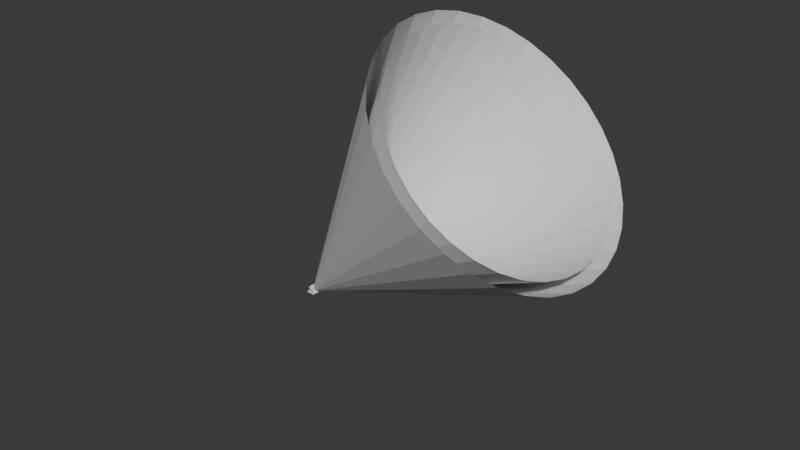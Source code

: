# Source: floodlight.blend  (saved by Blender 4.2.66; exported with 4.5.12 LTS)
import bpy
from mathutils import Matrix  # noqa: F401  (used for matrix-valued properties, if any)

bpy.ops.wm.read_factory_settings(use_empty=True)
scene = bpy.context.scene
scene.name = 'Scene'

# ---- collections
col_collection = bpy.data.collections.new('Collection'); scene.collection.children.link(col_collection)

# ---- materials (node trees are filled in below, after node groups)
mat_material = bpy.data.materials.new('Material')
mat_material.alpha_threshold = 0.0
mat_material.roughness = 0.5
mat_material.line_color = (0.0, 0.0, 0.0, 1.0)
mat_material_001 = bpy.data.materials.new('Material.001')

# ---- material node trees
mat_material.use_nodes = True; mat_material.node_tree.nodes.clear()
_N = mat_material.node_tree.nodes; _L = mat_material.node_tree.links
n0 = _N.new('ShaderNodeOutputMaterial'); n0.name = 'Material Output'; n0.location = (300, 300)
n1 = _N.new('ShaderNodeBsdfPrincipled'); n1.name = 'Principled BSDF'; n1.location = (10, 300)
n1.inputs[3].default_value = 1.45
_L.new(n1.outputs[0], n0.inputs[0])
n0.is_active_output = True
mat_material_001.use_nodes = True; mat_material_001.node_tree.nodes.clear()
_N = mat_material_001.node_tree.nodes; _L = mat_material_001.node_tree.links
n0 = _N.new('ShaderNodeBsdfPrincipled'); n0.name = 'Principled BSDF'; n0.location = (10, 300)
n1 = _N.new('ShaderNodeOutputMaterial'); n1.name = 'Material Output'; n1.location = (300, 300)
_L.new(n0.outputs[0], n1.inputs[0])
n1.is_active_output = True

# ---- world
world_world = bpy.data.worlds.new('World'); scene.world = world_world
world_world.use_nodes = True; world_world.node_tree.nodes.clear()
_N = world_world.node_tree.nodes; _L = world_world.node_tree.links
n0 = _N.new('ShaderNodeOutputWorld'); n0.name = 'World Output'; n0.location = (300, 300)
n1 = _N.new('ShaderNodeBackground'); n1.name = 'Background'; n1.location = (10, 300)
n1.inputs[0].default_value = (0.05088, 0.05088, 0.05088, 1.0)
_L.new(n1.outputs[0], n0.inputs[0])
n0.is_active_output = True
world_world.color = (0.05088, 0.05088, 0.05088)
world_world.sun_shadow_jitter_overblur = 0.0

# ---- meshes
me_cube_001 = bpy.data.meshes.new('Cube.001')
me_cube_001.from_pydata([(-0.8091, -0.7318, 1.0), (-0.8091, 0.7318, 1.0), (0.8091, -0.8091, 1.0), (0.8091, 0.8091, 1.0), (-0.5902, -0.5338, -1.0), (-1.0, -0.9045, -0.5902), (-0.5902, 0.5338, -1.0), (-1.0, 0.9045, -0.5902), (0.5902, -0.5902, -1.0), (1.0, -1.0, -0.5902), (0.5902, 0.5902, -1.0), (1.0, 1.0, -0.5902), (-1.0, -0.9045, 1.0), (-1.0, 0.9045, 1.0), (1.0, 1.0, 1.0), (1.0, -1.0, 1.0), (-0.8091, -0.7318, 1.0), (-0.8091, 0.7318, 1.0), (0.8091, 0.8091, 1.0), (0.8091, -0.8091, 1.0), (-0.8091, -0.7318, 0.7203), (-0.8091, 0.7318, 0.7203), (0.8091, 0.8091, 0.7203), (0.8091, -0.8091, 0.7203)], [], [(9, 15, 12, 5), (11, 14, 15, 9), (7, 13, 14, 11), (5, 12, 13, 7), (0, 2, 19, 16), (6, 4, 5, 7), (10, 6, 7, 11), (8, 10, 11, 9), (4, 8, 9, 5), (6, 10, 8, 4), (0, 1, 13, 12), (1, 3, 14, 13), (3, 2, 15, 14), (2, 0, 12, 15), (19, 18, 22, 23), (3, 1, 17, 18), (2, 3, 18, 19), (1, 0, 16, 17), (22, 21, 20, 23), (17, 16, 20, 21), (16, 19, 23, 20), (18, 17, 21, 22)])
_uv = me_cube_001.uv_layers.new(name='UVMap')
_uv.uv.foreach_set('vector', [0.4262, 0.75, 0.625, 0.75, 0.625, 1.0, 0.4262, 1.0, 0.4262, 0.5, 0.625, 0.5, 0.625, 0.75, 0.4262, 0.75, 0.4262, 0.25, 0.625, 0.25, 0.625, 0.5, 0.4262, 0.5, 0.4262, 0.0, 0.625, 0.0, 0.625, 0.25, 0.4262, 0.25, 0.8511, 0.7261, 0.6489, 0.7261, 0.6489, 0.7261, 0.8511, 0.7261, 0.1762, 0.5512, 0.1762, 0.6988, 0.125, 0.75, 0.125, 0.5, 0.3238, 0.5512, 0.1762, 0.5512, 0.125, 0.5, 0.375, 0.5, 0.3238, 0.6988, 0.3238, 0.5512, 0.4262, 0.5, 0.4262, 0.75, 0.1762, 0.6988, 0.3238, 0.6988, 0.375, 0.75, 0.125, 0.75, 0.1762, 0.5512, 0.3238, 0.5512, 0.3238, 0.6988, 0.1762, 0.6988, 0.8511, 0.7261, 0.8511, 0.5239, 0.875, 0.5, 0.875, 0.75, 0.8511, 0.5239, 0.6489, 0.5239, 0.625, 0.5, 0.875, 0.5, 0.6489, 0.5239, 0.6489, 0.7261, 0.625, 0.75, 0.625, 0.5, 0.6489, 0.7261, 0.8511, 0.7261, 0.875, 0.75, 0.625, 0.75, 0.6489, 0.7261, 0.6489, 0.5239, 0.6489, 0.5239, 0.6489, 0.7261, 0.6489, 0.5239, 0.8511, 0.5239, 0.8511, 0.5239, 0.6489, 0.5239, 0.6489, 0.7261, 0.6489, 0.5239, 0.6489, 0.5239, 0.6489, 0.7261, 0.8511, 0.5239, 0.8511, 0.7261, 0.8511, 0.7261, 0.8511, 0.5239, 0.6489, 0.5239, 0.8511, 0.5239, 0.8511, 0.7261, 0.6489, 0.7261, 0.8511, 0.5239, 0.8511, 0.7261, 0.8511, 0.7261, 0.8511, 0.5239, 0.8511, 0.7261, 0.6489, 0.7261, 0.6489, 0.7261, 0.8511, 0.7261, 0.6489, 0.5239, 0.8511, 0.5239, 0.8511, 0.5239, 0.6489, 0.5239])
me_cube_001.materials.append(mat_material)
me_cube_001.update()
me_cube_002 = bpy.data.meshes.new('Cube.002')
me_cube_002.from_pydata([(-1.0, -1.0, -1.0), (-0.7768, -0.8129, -1.0), (-1.0, -1.0, 1.0), (-0.7768, -0.8129, 1.0), (-1.0, 1.0, -1.0), (-0.7768, 0.8129, -1.0), (-1.0, 1.0, 1.0), (-0.7768, 0.8129, 1.0), (1.0, -1.0, -1.0), (1.0, -1.0, 1.0), (1.0, 1.0, -1.0), (1.0, 1.0, 1.0), (1.0, -0.8129, 1.0), (1.0, 0.8129, 1.0), (1.0, -0.8129, -1.0), (1.0, 0.8129, -1.0)], [], [(0, 2, 6, 4), (4, 6, 11, 10), (9, 8, 14, 12), (15, 10, 11, 13), (8, 9, 2, 0), (8, 0, 4, 10, 15, 5, 1, 14), (13, 11, 6, 2, 9, 12, 3, 7), (5, 7, 3, 1), (7, 5, 15, 13), (1, 3, 12, 14)])
_uv = me_cube_002.uv_layers.new(name='UVMap')
_uv.uv.foreach_set('vector', [0.375, 0.0, 0.625, 0.0, 0.625, 0.25, 0.375, 0.25, 0.375, 0.25, 0.625, 0.25, 0.625, 0.5, 0.375, 0.5, 0.625, 0.75, 0.375, 0.75, 0.375, 0.7266, 0.625, 0.7266, 0.375, 0.5234, 0.375, 0.5, 0.625, 0.5, 0.625, 0.5234, 0.375, 0.75, 0.625, 0.75, 0.625, 1.0, 0.375, 1.0, 0.375, 0.75, 0.125, 0.75, 0.125, 0.5, 0.375, 0.5, 0.375, 0.5234, 0.1529, 0.5234, 0.1529, 0.7266, 0.375, 0.7266, 0.625, 0.5234, 0.625, 0.5, 0.875, 0.5, 0.875, 0.75, 0.625, 0.75, 0.625, 0.7266, 0.8471, 0.7266, 0.8471, 0.5234, 0.375, 0.25, 0.625, 0.25, 0.625, 0.0, 0.375, 0.0, 0.625, 0.25, 0.375, 0.25, 0.375, 0.4721, 0.625, 0.4721, 0.375, 1.0, 0.625, 1.0, 0.625, 0.7779, 0.375, 0.7779])
me_cube_002.materials.append(mat_material)
me_cube_002.update()
me_cone_001 = bpy.data.meshes.new('Cone.001')
me_cone_001.from_pydata([(5.569e-08, 0.6691, -0.5524), (-6.79e-08, 0.02511, 1.0), (0.1305, 0.6562, -0.5524), (0.003768, 0.02463, 1.0), (0.256, 0.6182, -0.5524), (0.007392, 0.0232, 1.0), (0.3717, 0.5563, -0.5524), (0.01073, 0.02088, 1.0), (0.4731, 0.4731, -0.5524), (0.01366, 0.01776, 1.0), (0.5563, 0.3717, -0.5524), (0.01606, 0.01395, 1.0), (0.6182, 0.256, -0.5524), (0.01785, 0.00961, 1.0), (0.6562, 0.1305, -0.5524), (0.01895, 0.004899, 1.0), (0.6691, 1.328e-08, -0.5524), (0.01932, 4.426e-10, 1.0), (0.6562, -0.1305, -0.5524), (0.01895, -0.004899, 1.0), (0.6182, -0.256, -0.5524), (0.01785, -0.00961, 1.0), (0.5563, -0.3717, -0.5524), (0.01606, -0.01395, 1.0), (0.4731, -0.4731, -0.5524), (0.01366, -0.01776, 1.0), (0.3717, -0.5563, -0.5524), (0.01073, -0.02088, 1.0), (0.256, -0.6182, -0.5524), (0.007392, -0.0232, 1.0), (0.1305, -0.6562, -0.5524), (0.003768, -0.02463, 1.0), (5.569e-08, -0.6691, -0.5524), (-6.797e-08, -0.02511, 1.0), (-0.1305, -0.6562, -0.5524), (-0.003769, -0.02463, 1.0), (-0.256, -0.6182, -0.5524), (-0.007392, -0.0232, 1.0), (-0.3717, -0.5563, -0.5524), (-0.01073, -0.02088, 1.0), (-0.4731, -0.4731, -0.5524), (-0.01366, -0.01776, 1.0), (-0.5563, -0.3717, -0.5524), (-0.01606, -0.01395, 1.0), (-0.6182, -0.256, -0.5524), (-0.01785, -0.00961, 1.0), (-0.6562, -0.1305, -0.5524), (-0.01895, -0.004899, 1.0), (-0.6691, 1.328e-08, -0.5524), (-0.01932, 3.803e-10, 1.0), (-0.6562, 0.1305, -0.5524), (-0.01895, 0.004899, 1.0), (-0.6182, 0.256, -0.5524), (-0.01785, 0.00961, 1.0), (-0.5563, 0.3717, -0.5524), (-0.01606, 0.01395, 1.0), (-0.4731, 0.4731, -0.5524), (-0.01366, 0.01776, 1.0), (-0.3717, 0.5563, -0.5524), (-0.01073, 0.02088, 1.0), (-0.256, 0.6182, -0.5524), (-0.007392, 0.0232, 1.0), (-0.1305, 0.6562, -0.5524), (-0.003769, 0.02463, 1.0)], [], [(0, 1, 3, 2), (2, 3, 5, 4), (4, 5, 7, 6), (6, 7, 9, 8), (8, 9, 11, 10), (10, 11, 13, 12), (12, 13, 15, 14), (14, 15, 17, 16), (16, 17, 19, 18), (18, 19, 21, 20), (20, 21, 23, 22), (22, 23, 25, 24), (24, 25, 27, 26), (26, 27, 29, 28), (28, 29, 31, 30), (30, 31, 33, 32), (32, 33, 35, 34), (34, 35, 37, 36), (36, 37, 39, 38), (38, 39, 41, 40), (40, 41, 43, 42), (42, 43, 45, 44), (44, 45, 47, 46), (46, 47, 49, 48), (48, 49, 51, 50), (50, 51, 53, 52), (52, 53, 55, 54), (54, 55, 57, 56), (56, 57, 59, 58), (58, 59, 61, 60), (60, 61, 63, 62), (62, 63, 1, 0)])
_uv = me_cone_001.uv_layers.new(name='UVMap')
_uv.uv.foreach_set('vector', [0.4938, 0.01663, 0.4954, 0.9872, 0.485, 0.9872, 0.4464, 0.01695, 0.4464, 0.01695, 0.485, 0.9872, 0.475, 0.9873, 0.4009, 0.01726, 0.4009, 0.01726, 0.475, 0.9873, 0.4657, 0.9874, 0.359, 0.01754, 0.359, 0.01754, 0.4657, 0.9874, 0.4576, 0.9874, 0.3222, 0.01779, 0.3222, 0.01779, 0.4576, 0.9874, 0.451, 0.9875, 0.292, 0.01799, 0.292, 0.01799, 0.451, 0.9875, 0.4461, 0.9875, 0.2696, 0.01814, 0.2696, 0.01814, 0.4461, 0.9875, 0.443, 0.9875, 0.2558, 0.01824, 0.7812, 0.0, 0.7812, 1.0, 0.75, 1.0, 0.75, 0.0, 0.75, 0.0, 0.75, 1.0, 0.7188, 1.0, 0.7188, 0.0, 0.7188, 0.0, 0.7188, 1.0, 0.6875, 1.0, 0.6875, 0.0, 0.6875, 0.0, 0.6875, 1.0, 0.6562, 1.0, 0.6562, 0.0, 0.6562, 0.0, 0.6562, 1.0, 0.625, 1.0, 0.625, 0.0, 0.625, 0.0, 0.625, 1.0, 0.5938, 1.0, 0.5938, 0.0, 0.5938, 0.0, 0.5938, 1.0, 0.5625, 1.0, 0.5625, 0.0, 0.5625, 0.0, 0.5625, 1.0, 0.5312, 1.0, 0.5312, 0.0, 0.5312, 0.0, 0.5312, 1.0, 0.5, 1.0, 0.5, 0.0, 0.5, 0.0, 0.5, 1.0, 0.4688, 1.0, 0.4688, 0.0, 0.4688, 0.0, 0.4688, 1.0, 0.4375, 1.0, 0.4375, 0.0, 0.4375, 0.0, 0.4375, 1.0, 0.4062, 1.0, 0.4062, 0.0, 0.4062, 0.0, 0.4062, 1.0, 0.375, 1.0, 0.375, 0.0, 0.375, 0.0, 0.375, 1.0, 0.3438, 1.0, 0.3438, 0.0, 0.3438, 0.0, 0.3438, 1.0, 0.3125, 1.0, 0.3125, 0.0, 0.3125, 0.0, 0.3125, 1.0, 0.2812, 1.0, 0.2812, 0.0, 0.2812, 0.0, 0.2812, 1.0, 0.25, 1.0, 0.25, 0.0, 0.7364, 0.015, 0.5488, 0.9868, 0.5477, 0.9868, 0.7317, 0.01503, 0.2188, 0.0, 0.2188, 1.0, 0.1875, 1.0, 0.1875, 0.0, 0.7179, 0.01512, 0.5447, 0.9868, 0.5398, 0.9869, 0.6955, 0.01527, 0.6955, 0.01527, 0.5398, 0.9869, 0.5331, 0.9869, 0.6653, 0.01548, 0.6653, 0.01548, 0.5331, 0.9869, 0.525, 0.987, 0.6286, 0.01572, 0.6286, 0.01572, 0.525, 0.987, 0.5158, 0.987, 0.5866, 0.01601, 0.5866, 0.01601, 0.5158, 0.987, 0.5058, 0.9871, 0.5411, 0.01631, 0.5411, 0.01631, 0.5058, 0.9871, 0.4954, 0.9872, 0.4938, 0.01663])
me_cone_001.materials.append(mat_material_001)
me_cone_001.update()
me_cone_002 = bpy.data.meshes.new('Cone.002')
me_cone_002.from_pydata([(4.479e-08, 0.6032, -0.5524), (-6.793e-08, 0.01932, 1.0), (0.1177, 0.5916, -0.5524), (0.003768, 0.01895, 1.0), (0.2308, 0.5573, -0.5524), (0.007392, 0.01785, 1.0), (0.3351, 0.5016, -0.5524), (0.01073, 0.01606, 1.0), (0.4265, 0.4265, -0.5524), (0.01366, 0.01366, 1.0), (0.5016, 0.3351, -0.5524), (0.01606, 0.01073, 1.0), (0.5573, 0.2308, -0.5524), (0.01785, 0.007392, 1.0), (0.5916, 0.1177, -0.5524), (0.01895, 0.003768, 1.0), (0.6032, 1.16e-08, -0.5524), (0.01932, 1.56e-10, 1.0), (0.5916, -0.1177, -0.5524), (0.01895, -0.003768, 1.0), (0.5573, -0.2308, -0.5524), (0.01785, -0.007392, 1.0), (0.5016, -0.3351, -0.5524), (0.01606, -0.01073, 1.0), (0.4265, -0.4265, -0.5524), (0.01366, -0.01366, 1.0), (0.3351, -0.5016, -0.5524), (0.01073, -0.01606, 1.0), (0.2308, -0.5573, -0.5524), (0.007392, -0.01785, 1.0), (0.1177, -0.5916, -0.5524), (0.003768, -0.01895, 1.0), (4.479e-08, -0.6032, -0.5524), (-6.793e-08, -0.01932, 1.0), (-0.1177, -0.5916, -0.5524), (-0.003769, -0.01895, 1.0), (-0.2308, -0.5573, -0.5524), (-0.007392, -0.01785, 1.0), (-0.3351, -0.5016, -0.5524), (-0.01073, -0.01606, 1.0), (-0.4265, -0.4265, -0.5524), (-0.01366, -0.01366, 1.0), (-0.5016, -0.3351, -0.5524), (-0.01606, -0.01073, 1.0), (-0.5573, -0.2308, -0.5524), (-0.01785, -0.007392, 1.0), (-0.5916, -0.1177, -0.5524), (-0.01895, -0.003768, 1.0), (-0.6032, 1.16e-08, -0.5524), (-0.01932, 1.56e-10, 1.0), (-0.5916, 0.1177, -0.5524), (-0.01895, 0.003768, 1.0), (-0.5573, 0.2308, -0.5524), (-0.01785, 0.007392, 1.0), (-0.5016, 0.3351, -0.5524), (-0.01606, 0.01073, 1.0), (-0.4265, 0.4265, -0.5524), (-0.01366, 0.01366, 1.0), (-0.3351, 0.5016, -0.5524), (-0.01073, 0.01606, 1.0), (-0.2308, 0.5573, -0.5524), (-0.007392, 0.01785, 1.0), (-0.1177, 0.5916, -0.5524), (-0.003769, 0.01895, 1.0)], [], [(0, 1, 3, 2), (2, 3, 5, 4), (4, 5, 7, 6), (6, 7, 9, 8), (8, 9, 11, 10), (10, 11, 13, 12), (12, 13, 15, 14), (14, 15, 17, 16), (16, 17, 19, 18), (18, 19, 21, 20), (20, 21, 23, 22), (22, 23, 25, 24), (24, 25, 27, 26), (26, 27, 29, 28), (28, 29, 31, 30), (30, 31, 33, 32), (32, 33, 35, 34), (34, 35, 37, 36), (36, 37, 39, 38), (38, 39, 41, 40), (40, 41, 43, 42), (42, 43, 45, 44), (44, 45, 47, 46), (46, 47, 49, 48), (48, 49, 51, 50), (50, 51, 53, 52), (52, 53, 55, 54), (54, 55, 57, 56), (56, 57, 59, 58), (58, 59, 61, 60), (60, 61, 63, 62), (62, 63, 1, 0)])
_uv = me_cone_002.uv_layers.new(name='UVMap')
_uv.uv.foreach_set('vector', [0.4938, 0.01663, 0.4954, 0.9872, 0.485, 0.9872, 0.4464, 0.01695, 0.4464, 0.01695, 0.485, 0.9872, 0.475, 0.9873, 0.4009, 0.01726, 0.4009, 0.01726, 0.475, 0.9873, 0.4657, 0.9874, 0.359, 0.01754, 0.359, 0.01754, 0.4657, 0.9874, 0.4576, 0.9874, 0.3222, 0.01779, 0.3222, 0.01779, 0.4576, 0.9874, 0.451, 0.9875, 0.292, 0.01799, 0.292, 0.01799, 0.451, 0.9875, 0.4461, 0.9875, 0.2696, 0.01814, 0.2696, 0.01814, 0.4461, 0.9875, 0.443, 0.9875, 0.2558, 0.01824, 0.7812, 0.0, 0.7812, 1.0, 0.75, 1.0, 0.75, 0.0, 0.75, 0.0, 0.75, 1.0, 0.7188, 1.0, 0.7188, 0.0, 0.7188, 0.0, 0.7188, 1.0, 0.6875, 1.0, 0.6875, 0.0, 0.6875, 0.0, 0.6875, 1.0, 0.6562, 1.0, 0.6562, 0.0, 0.6562, 0.0, 0.6562, 1.0, 0.625, 1.0, 0.625, 0.0, 0.625, 0.0, 0.625, 1.0, 0.5938, 1.0, 0.5938, 0.0, 0.5938, 0.0, 0.5938, 1.0, 0.5625, 1.0, 0.5625, 0.0, 0.5625, 0.0, 0.5625, 1.0, 0.5312, 1.0, 0.5312, 0.0, 0.5312, 0.0, 0.5312, 1.0, 0.5, 1.0, 0.5, 0.0, 0.5, 0.0, 0.5, 1.0, 0.4688, 1.0, 0.4688, 0.0, 0.4688, 0.0, 0.4688, 1.0, 0.4375, 1.0, 0.4375, 0.0, 0.4375, 0.0, 0.4375, 1.0, 0.4062, 1.0, 0.4062, 0.0, 0.4062, 0.0, 0.4062, 1.0, 0.375, 1.0, 0.375, 0.0, 0.375, 0.0, 0.375, 1.0, 0.3438, 1.0, 0.3438, 0.0, 0.3438, 0.0, 0.3438, 1.0, 0.3125, 1.0, 0.3125, 0.0, 0.3125, 0.0, 0.3125, 1.0, 0.2812, 1.0, 0.2812, 0.0, 0.2812, 0.0, 0.2812, 1.0, 0.25, 1.0, 0.25, 0.0, 0.7364, 0.015, 0.5488, 0.9868, 0.5477, 0.9868, 0.7317, 0.01503, 0.2188, 0.0, 0.2188, 1.0, 0.1875, 1.0, 0.1875, 0.0, 0.7179, 0.01512, 0.5447, 0.9868, 0.5398, 0.9869, 0.6955, 0.01527, 0.6955, 0.01527, 0.5398, 0.9869, 0.5331, 0.9869, 0.6653, 0.01548, 0.6653, 0.01548, 0.5331, 0.9869, 0.525, 0.987, 0.6286, 0.01572, 0.6286, 0.01572, 0.525, 0.987, 0.5158, 0.987, 0.5866, 0.01601, 0.5866, 0.01601, 0.5158, 0.987, 0.5058, 0.9871, 0.5411, 0.01631, 0.5411, 0.01631, 0.5058, 0.9871, 0.4954, 0.9872, 0.4938, 0.01663])
me_cone_002.materials.append(mat_material_001)
me_cone_002.update()

# ---- objects
ob_cube = bpy.data.objects.new('Cube', me_cube_001)
ob_cube_001 = bpy.data.objects.new('Cube.001', me_cube_002)
ob_cone = bpy.data.objects.new('Cone', me_cone_001)
ob_cone_001 = bpy.data.objects.new('Cone.001', me_cone_002)

# ---- transforms, parenting, visibility, modifiers, constraints
ob_cube.location = (0.2289, 2.211e-08, 0.6194)
ob_cube.rotation_euler = (0.0, 0.8093, 0.0)
ob_cube.scale = (0.6554, 1.0, 0.3535)
ob_cube_001.location = (-0.1007, 0.0, 0.09345)
ob_cube_001.scale = (0.5677, 0.8824, 0.09324)
ob_cone.location = (20.34, -2.726e-06, 20.29)
ob_cone.rotation_euler = (-3.346e-10, 3.937, -7.69e-09)
ob_cone.scale = (27.83, 27.83, 27.83)
ob_cone_001.location = (20.34, -2.726e-06, 20.29)
ob_cone_001.rotation_euler = (-3.346e-10, 3.937, -7.69e-09)
ob_cone_001.scale = (27.83, 27.83, 27.83)

# ---- collection membership
col_collection.objects.link(ob_cube)
col_collection.objects.link(ob_cube_001)
col_collection.objects.link(ob_cone)
col_collection.objects.link(ob_cone_001)

# ---- scene / render settings (as saved in the file)
scene.frame_start = 1; scene.frame_end = 250; scene.frame_set(1)
scene.render.engine = 'BLENDER_EEVEE_NEXT'
bpy.context.view_layer.update()

# ---- added for rendering (the .blend has no active camera and no usable light): camera, sun
cam_auto = bpy.data.cameras.new('AutoCamera')
cam_auto.lens = 50.0
cam_auto.sensor_width = 36.0
cam_auto.clip_end = 1439.39
ob_auto_camera = bpy.data.objects.new('AutoCamera', cam_auto)
scene.collection.objects.link(ob_auto_camera)
ob_auto_camera.location = (97.9118, -98.4205, 81.5447)
ob_auto_camera.rotation_euler = (1.09748, -7.21219e-08, 0.694738)
scene.camera = ob_auto_camera
light_auto_sun = bpy.data.lights.new('AutoSun', 'SUN')
light_auto_sun.energy = 3.0
light_auto_sun.angle = 0.0523599
ob_auto_sun = bpy.data.objects.new('AutoSun', light_auto_sun)
scene.collection.objects.link(ob_auto_sun)
ob_auto_sun.rotation_euler = (0.872665, 0.174533, 0.523599)
bpy.context.view_layer.update()
